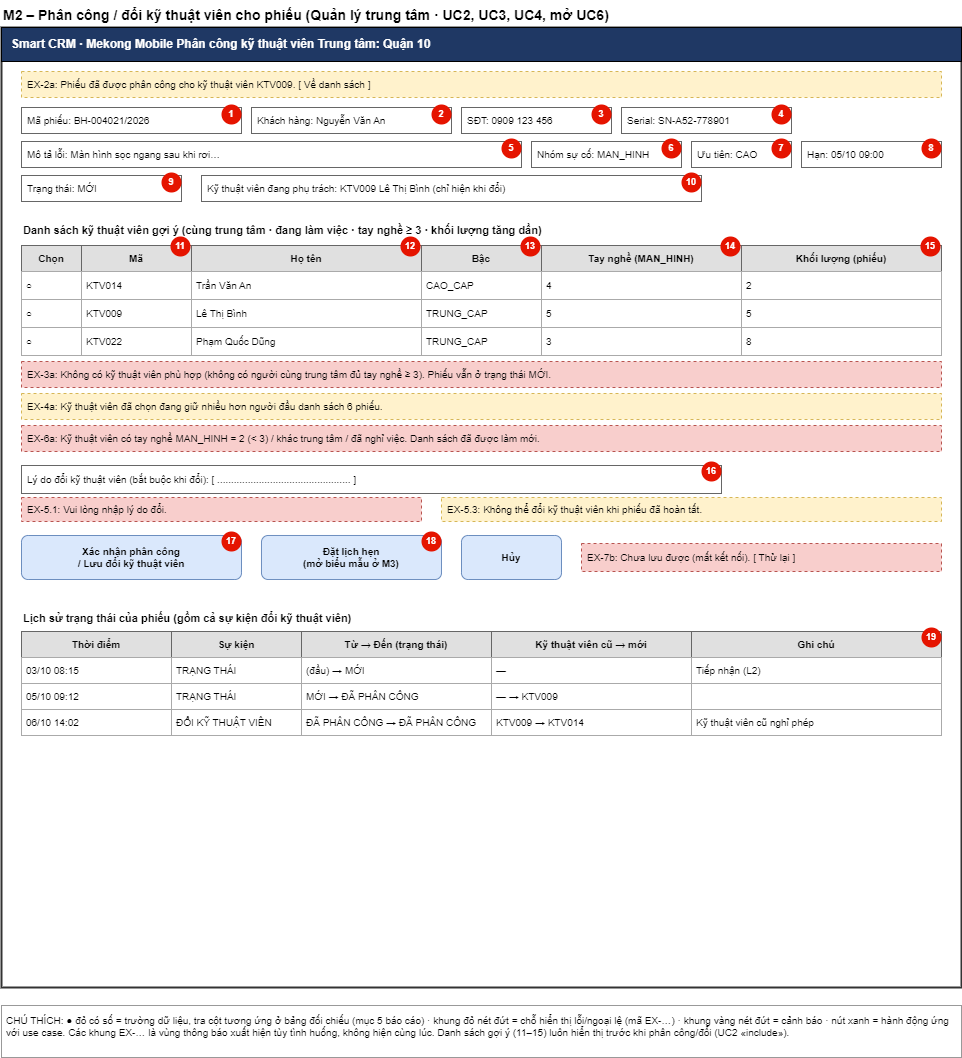

The diagram above was exported from draw.io. Its source (the exported page's mxGraphModel, read from the mxfile embedded in the PNG):
<mxGraphModel dx="1674" dy="836" grid="1" gridSize="10" guides="1" tooltips="1" connect="1" arrows="1" fold="1" page="1" pageScale="1" pageWidth="1000" pageHeight="1100" math="0" shadow="0">
  <root>
    <mxCell id="0" />
    <mxCell id="1" parent="0" />
    <mxCell id="c2" value="M2 – Phân công / đổi kỹ thuật viên cho phiếu (Quản lý trung tâm · UC2, UC3, UC4, mở UC6)" style="text;fontStyle=1;fontSize=14;html=1;" parent="1" vertex="1">
      <mxGeometry x="20" y="5" width="900" height="22" as="geometry" />
    </mxCell>
    <mxCell id="c3" value="" style="rounded=0;whiteSpace=wrap;fillColor=#ffffff;strokeColor=#333333;strokeWidth=2;html=1;" parent="1" vertex="1">
      <mxGeometry x="20" y="32" width="960" height="960" as="geometry" />
    </mxCell>
    <mxCell id="c4" value="Smart CRM · Mekong Mobile        Phân công kỹ thuật viên        Trung tâm: Quận 10" style="rounded=0;whiteSpace=wrap;fillColor=#1f3864;fontColor=#ffffff;fontStyle=1;align=left;spacingLeft=8;fontSize=12;html=1;" parent="1" vertex="1">
      <mxGeometry x="20" y="32" width="960" height="34" as="geometry" />
    </mxCell>
    <mxCell id="c5" value="EX-2a: Phiếu đã được phân công cho kỹ thuật viên KTV009.   [ Về danh sách ]" style="rounded=0;whiteSpace=wrap;fillColor=#fff2cc;strokeColor=#d6b656;fontSize=10;align=left;spacingLeft=4;dashed=1;html=1;" parent="1" vertex="1">
      <mxGeometry x="40" y="76" width="920" height="26" as="geometry" />
    </mxCell>
    <mxCell id="c6" value="Mã phiếu: BH-004021/2026" style="rounded=0;whiteSpace=wrap;fillColor=#ffffff;strokeColor=#666666;fontSize=10;align=left;spacingLeft=4;html=1;" parent="1" vertex="1">
      <mxGeometry x="40" y="112" width="220" height="26" as="geometry" />
    </mxCell>
    <mxCell id="c7" value="1" style="ellipse;whiteSpace=wrap;fillColor=#e51400;strokeColor=none;fontColor=#ffffff;fontSize=9;fontStyle=1;align=center;html=1;" parent="1" vertex="1">
      <mxGeometry x="240" y="109" width="20" height="20" as="geometry" />
    </mxCell>
    <mxCell id="c8" value="Khách hàng: Nguyễn Văn An" style="rounded=0;whiteSpace=wrap;fillColor=#ffffff;strokeColor=#666666;fontSize=10;align=left;spacingLeft=4;html=1;" parent="1" vertex="1">
      <mxGeometry x="270" y="112" width="200" height="26" as="geometry" />
    </mxCell>
    <mxCell id="c9" value="2" style="ellipse;whiteSpace=wrap;fillColor=#e51400;strokeColor=none;fontColor=#ffffff;fontSize=9;fontStyle=1;align=center;html=1;" parent="1" vertex="1">
      <mxGeometry x="450" y="109" width="20" height="20" as="geometry" />
    </mxCell>
    <mxCell id="c10" value="SĐT: 0909 123 456" style="rounded=0;whiteSpace=wrap;fillColor=#ffffff;strokeColor=#666666;fontSize=10;align=left;spacingLeft=4;html=1;" parent="1" vertex="1">
      <mxGeometry x="480" y="112" width="150" height="26" as="geometry" />
    </mxCell>
    <mxCell id="c11" value="3" style="ellipse;whiteSpace=wrap;fillColor=#e51400;strokeColor=none;fontColor=#ffffff;fontSize=9;fontStyle=1;align=center;html=1;" parent="1" vertex="1">
      <mxGeometry x="610" y="109" width="20" height="20" as="geometry" />
    </mxCell>
    <mxCell id="c12" value="Serial: SN-A52-778901" style="rounded=0;whiteSpace=wrap;fillColor=#ffffff;strokeColor=#666666;fontSize=10;align=left;spacingLeft=4;html=1;" parent="1" vertex="1">
      <mxGeometry x="640" y="112" width="170" height="26" as="geometry" />
    </mxCell>
    <mxCell id="c13" value="4" style="ellipse;whiteSpace=wrap;fillColor=#e51400;strokeColor=none;fontColor=#ffffff;fontSize=9;fontStyle=1;align=center;html=1;" parent="1" vertex="1">
      <mxGeometry x="790" y="109" width="20" height="20" as="geometry" />
    </mxCell>
    <mxCell id="c14" value="Mô tả lỗi: Màn hình sọc ngang sau khi rơi…" style="rounded=0;whiteSpace=wrap;fillColor=#ffffff;strokeColor=#666666;fontSize=10;align=left;spacingLeft=4;html=1;" parent="1" vertex="1">
      <mxGeometry x="40" y="146" width="500" height="26" as="geometry" />
    </mxCell>
    <mxCell id="c15" value="5" style="ellipse;whiteSpace=wrap;fillColor=#e51400;strokeColor=none;fontColor=#ffffff;fontSize=9;fontStyle=1;align=center;html=1;" parent="1" vertex="1">
      <mxGeometry x="520" y="143" width="20" height="20" as="geometry" />
    </mxCell>
    <mxCell id="c16" value="Nhóm sự cố: MAN_HINH" style="rounded=0;whiteSpace=wrap;fillColor=#ffffff;strokeColor=#666666;fontSize=10;align=left;spacingLeft=4;html=1;" parent="1" vertex="1">
      <mxGeometry x="550" y="146" width="150" height="26" as="geometry" />
    </mxCell>
    <mxCell id="c17" value="6" style="ellipse;whiteSpace=wrap;fillColor=#e51400;strokeColor=none;fontColor=#ffffff;fontSize=9;fontStyle=1;align=center;html=1;" parent="1" vertex="1">
      <mxGeometry x="680" y="143" width="20" height="20" as="geometry" />
    </mxCell>
    <mxCell id="c18" value="Ưu tiên: CAO" style="rounded=0;whiteSpace=wrap;fillColor=#ffffff;strokeColor=#666666;fontSize=10;align=left;spacingLeft=4;html=1;" parent="1" vertex="1">
      <mxGeometry x="710" y="146" width="100" height="26" as="geometry" />
    </mxCell>
    <mxCell id="c19" value="7" style="ellipse;whiteSpace=wrap;fillColor=#e51400;strokeColor=none;fontColor=#ffffff;fontSize=9;fontStyle=1;align=center;html=1;" parent="1" vertex="1">
      <mxGeometry x="790" y="143" width="20" height="20" as="geometry" />
    </mxCell>
    <mxCell id="c20" value="Hạn: 05/10 09:00" style="rounded=0;whiteSpace=wrap;fillColor=#ffffff;strokeColor=#666666;fontSize=10;align=left;spacingLeft=4;html=1;" parent="1" vertex="1">
      <mxGeometry x="820" y="146" width="140" height="26" as="geometry" />
    </mxCell>
    <mxCell id="c21" value="8" style="ellipse;whiteSpace=wrap;fillColor=#e51400;strokeColor=none;fontColor=#ffffff;fontSize=9;fontStyle=1;align=center;html=1;" parent="1" vertex="1">
      <mxGeometry x="940" y="143" width="20" height="20" as="geometry" />
    </mxCell>
    <mxCell id="c22" value="Trạng thái: MỚI" style="rounded=0;whiteSpace=wrap;fillColor=#ffffff;strokeColor=#666666;fontSize=10;align=left;spacingLeft=4;html=1;" parent="1" vertex="1">
      <mxGeometry x="40" y="180" width="160" height="26" as="geometry" />
    </mxCell>
    <mxCell id="c23" value="9" style="ellipse;whiteSpace=wrap;fillColor=#e51400;strokeColor=none;fontColor=#ffffff;fontSize=9;fontStyle=1;align=center;html=1;" parent="1" vertex="1">
      <mxGeometry x="180" y="177" width="20" height="20" as="geometry" />
    </mxCell>
    <mxCell id="c24" value="Kỹ thuật viên đang phụ trách: KTV009 Lê Thị Bình (chỉ hiện khi đổi)" style="rounded=0;whiteSpace=wrap;fillColor=#ffffff;strokeColor=#666666;fontSize=10;align=left;spacingLeft=4;html=1;" parent="1" vertex="1">
      <mxGeometry x="220" y="180" width="500" height="26" as="geometry" />
    </mxCell>
    <mxCell id="c25" value="10" style="ellipse;whiteSpace=wrap;fillColor=#e51400;strokeColor=none;fontColor=#ffffff;fontSize=9;fontStyle=1;align=center;html=1;" parent="1" vertex="1">
      <mxGeometry x="700" y="177" width="20" height="20" as="geometry" />
    </mxCell>
    <mxCell id="c26" value="Danh sách kỹ thuật viên gợi ý (cùng trung tâm · đang làm việc · tay nghề ≥ 3 · khối lượng tăng dần)" style="text;fontStyle=1;fontSize=11;align=left;html=1;" parent="1" vertex="1">
      <mxGeometry x="40" y="222" width="920" height="22" as="geometry" />
    </mxCell>
    <mxCell id="c27" value="Chọn" style="rounded=0;whiteSpace=wrap;fillColor=#e0e0e0;strokeColor=#666666;fontSize=10;fontStyle=1;html=1;" parent="1" vertex="1">
      <mxGeometry x="40" y="250" width="60" height="26" as="geometry" />
    </mxCell>
    <mxCell id="c28" value="Mã" style="rounded=0;whiteSpace=wrap;fillColor=#e0e0e0;strokeColor=#666666;fontSize=10;fontStyle=1;html=1;" parent="1" vertex="1">
      <mxGeometry x="100" y="250" width="110" height="26" as="geometry" />
    </mxCell>
    <mxCell id="c29" value="11" style="ellipse;whiteSpace=wrap;fillColor=#e51400;strokeColor=none;fontColor=#ffffff;fontSize=9;fontStyle=1;align=center;html=1;" parent="1" vertex="1">
      <mxGeometry x="189" y="241" width="20" height="20" as="geometry" />
    </mxCell>
    <mxCell id="c30" value="Họ tên" style="rounded=0;whiteSpace=wrap;fillColor=#e0e0e0;strokeColor=#666666;fontSize=10;fontStyle=1;html=1;" parent="1" vertex="1">
      <mxGeometry x="210" y="250" width="230" height="26" as="geometry" />
    </mxCell>
    <mxCell id="c31" value="12" style="ellipse;whiteSpace=wrap;fillColor=#e51400;strokeColor=none;fontColor=#ffffff;fontSize=9;fontStyle=1;align=center;html=1;" parent="1" vertex="1">
      <mxGeometry x="419" y="241" width="20" height="20" as="geometry" />
    </mxCell>
    <mxCell id="c32" value="Bậc" style="rounded=0;whiteSpace=wrap;fillColor=#e0e0e0;strokeColor=#666666;fontSize=10;fontStyle=1;html=1;" parent="1" vertex="1">
      <mxGeometry x="440" y="250" width="120" height="26" as="geometry" />
    </mxCell>
    <mxCell id="c33" value="13" style="ellipse;whiteSpace=wrap;fillColor=#e51400;strokeColor=none;fontColor=#ffffff;fontSize=9;fontStyle=1;align=center;html=1;" parent="1" vertex="1">
      <mxGeometry x="539" y="241" width="20" height="20" as="geometry" />
    </mxCell>
    <mxCell id="c34" value="Tay nghề (MAN_HINH)" style="rounded=0;whiteSpace=wrap;fillColor=#e0e0e0;strokeColor=#666666;fontSize=10;fontStyle=1;html=1;" parent="1" vertex="1">
      <mxGeometry x="560" y="250" width="200" height="26" as="geometry" />
    </mxCell>
    <mxCell id="c35" value="14" style="ellipse;whiteSpace=wrap;fillColor=#e51400;strokeColor=none;fontColor=#ffffff;fontSize=9;fontStyle=1;align=center;html=1;" parent="1" vertex="1">
      <mxGeometry x="739" y="241" width="20" height="20" as="geometry" />
    </mxCell>
    <mxCell id="c36" value="Khối lượng (phiếu)" style="rounded=0;whiteSpace=wrap;fillColor=#e0e0e0;strokeColor=#666666;fontSize=10;fontStyle=1;html=1;" parent="1" vertex="1">
      <mxGeometry x="760" y="250" width="200" height="26" as="geometry" />
    </mxCell>
    <mxCell id="c37" value="15" style="ellipse;whiteSpace=wrap;fillColor=#e51400;strokeColor=none;fontColor=#ffffff;fontSize=9;fontStyle=1;align=center;html=1;" parent="1" vertex="1">
      <mxGeometry x="939" y="241" width="20" height="20" as="geometry" />
    </mxCell>
    <mxCell id="c38" value="○" style="rounded=0;whiteSpace=wrap;fillColor=#ffffff;strokeColor=#aaaaaa;fontSize=10;align=left;spacingLeft=3;html=1;" parent="1" vertex="1">
      <mxGeometry x="40" y="276" width="60" height="28" as="geometry" />
    </mxCell>
    <mxCell id="c39" value="KTV014" style="rounded=0;whiteSpace=wrap;fillColor=#ffffff;strokeColor=#aaaaaa;fontSize=10;align=left;spacingLeft=3;html=1;" parent="1" vertex="1">
      <mxGeometry x="100" y="276" width="110" height="28" as="geometry" />
    </mxCell>
    <mxCell id="c40" value="Trần Văn An" style="rounded=0;whiteSpace=wrap;fillColor=#ffffff;strokeColor=#aaaaaa;fontSize=10;align=left;spacingLeft=3;html=1;" parent="1" vertex="1">
      <mxGeometry x="210" y="276" width="230" height="28" as="geometry" />
    </mxCell>
    <mxCell id="c41" value="CAO_CAP" style="rounded=0;whiteSpace=wrap;fillColor=#ffffff;strokeColor=#aaaaaa;fontSize=10;align=left;spacingLeft=3;html=1;" parent="1" vertex="1">
      <mxGeometry x="440" y="276" width="120" height="28" as="geometry" />
    </mxCell>
    <mxCell id="c42" value="4" style="rounded=0;whiteSpace=wrap;fillColor=#ffffff;strokeColor=#aaaaaa;fontSize=10;align=left;spacingLeft=3;html=1;" parent="1" vertex="1">
      <mxGeometry x="560" y="276" width="200" height="28" as="geometry" />
    </mxCell>
    <mxCell id="c43" value="2" style="rounded=0;whiteSpace=wrap;fillColor=#ffffff;strokeColor=#aaaaaa;fontSize=10;align=left;spacingLeft=3;html=1;" parent="1" vertex="1">
      <mxGeometry x="760" y="276" width="200" height="28" as="geometry" />
    </mxCell>
    <mxCell id="c44" value="○" style="rounded=0;whiteSpace=wrap;fillColor=#ffffff;strokeColor=#aaaaaa;fontSize=10;align=left;spacingLeft=3;html=1;" parent="1" vertex="1">
      <mxGeometry x="40" y="304" width="60" height="28" as="geometry" />
    </mxCell>
    <mxCell id="c45" value="KTV009" style="rounded=0;whiteSpace=wrap;fillColor=#ffffff;strokeColor=#aaaaaa;fontSize=10;align=left;spacingLeft=3;html=1;" parent="1" vertex="1">
      <mxGeometry x="100" y="304" width="110" height="28" as="geometry" />
    </mxCell>
    <mxCell id="c46" value="Lê Thị Bình" style="rounded=0;whiteSpace=wrap;fillColor=#ffffff;strokeColor=#aaaaaa;fontSize=10;align=left;spacingLeft=3;html=1;" parent="1" vertex="1">
      <mxGeometry x="210" y="304" width="230" height="28" as="geometry" />
    </mxCell>
    <mxCell id="c47" value="TRUNG_CAP" style="rounded=0;whiteSpace=wrap;fillColor=#ffffff;strokeColor=#aaaaaa;fontSize=10;align=left;spacingLeft=3;html=1;" parent="1" vertex="1">
      <mxGeometry x="440" y="304" width="120" height="28" as="geometry" />
    </mxCell>
    <mxCell id="c48" value="5" style="rounded=0;whiteSpace=wrap;fillColor=#ffffff;strokeColor=#aaaaaa;fontSize=10;align=left;spacingLeft=3;html=1;" parent="1" vertex="1">
      <mxGeometry x="560" y="304" width="200" height="28" as="geometry" />
    </mxCell>
    <mxCell id="c49" value="5" style="rounded=0;whiteSpace=wrap;fillColor=#ffffff;strokeColor=#aaaaaa;fontSize=10;align=left;spacingLeft=3;html=1;" parent="1" vertex="1">
      <mxGeometry x="760" y="304" width="200" height="28" as="geometry" />
    </mxCell>
    <mxCell id="c50" value="○" style="rounded=0;whiteSpace=wrap;fillColor=#ffffff;strokeColor=#aaaaaa;fontSize=10;align=left;spacingLeft=3;html=1;" parent="1" vertex="1">
      <mxGeometry x="40" y="332" width="60" height="28" as="geometry" />
    </mxCell>
    <mxCell id="c51" value="KTV022" style="rounded=0;whiteSpace=wrap;fillColor=#ffffff;strokeColor=#aaaaaa;fontSize=10;align=left;spacingLeft=3;html=1;" parent="1" vertex="1">
      <mxGeometry x="100" y="332" width="110" height="28" as="geometry" />
    </mxCell>
    <mxCell id="c52" value="Phạm Quốc Dũng" style="rounded=0;whiteSpace=wrap;fillColor=#ffffff;strokeColor=#aaaaaa;fontSize=10;align=left;spacingLeft=3;html=1;" parent="1" vertex="1">
      <mxGeometry x="210" y="332" width="230" height="28" as="geometry" />
    </mxCell>
    <mxCell id="c53" value="TRUNG_CAP" style="rounded=0;whiteSpace=wrap;fillColor=#ffffff;strokeColor=#aaaaaa;fontSize=10;align=left;spacingLeft=3;html=1;" parent="1" vertex="1">
      <mxGeometry x="440" y="332" width="120" height="28" as="geometry" />
    </mxCell>
    <mxCell id="c54" value="3" style="rounded=0;whiteSpace=wrap;fillColor=#ffffff;strokeColor=#aaaaaa;fontSize=10;align=left;spacingLeft=3;html=1;" parent="1" vertex="1">
      <mxGeometry x="560" y="332" width="200" height="28" as="geometry" />
    </mxCell>
    <mxCell id="c55" value="8" style="rounded=0;whiteSpace=wrap;fillColor=#ffffff;strokeColor=#aaaaaa;fontSize=10;align=left;spacingLeft=3;html=1;" parent="1" vertex="1">
      <mxGeometry x="760" y="332" width="200" height="28" as="geometry" />
    </mxCell>
    <mxCell id="c56" value="EX-3a: Không có kỹ thuật viên phù hợp (không có người cùng trung tâm đủ tay nghề ≥ 3). Phiếu vẫn ở trạng thái MỚI." style="rounded=0;whiteSpace=wrap;fillColor=#f8cecc;strokeColor=#b85450;fontSize=10;align=left;spacingLeft=4;dashed=1;html=1;" parent="1" vertex="1">
      <mxGeometry x="40" y="366" width="920" height="26" as="geometry" />
    </mxCell>
    <mxCell id="c57" value="EX-4a: Kỹ thuật viên đã chọn đang giữ nhiều hơn người đầu danh sách 6 phiếu." style="rounded=0;whiteSpace=wrap;fillColor=#fff2cc;strokeColor=#d6b656;fontSize=10;align=left;spacingLeft=4;dashed=1;html=1;" parent="1" vertex="1">
      <mxGeometry x="40" y="398" width="920" height="26" as="geometry" />
    </mxCell>
    <mxCell id="c58" value="EX-6a: Kỹ thuật viên có tay nghề MAN_HINH = 2 (&amp;lt; 3) / khác trung tâm / đã nghỉ việc. Danh sách đã được làm mới." style="rounded=0;whiteSpace=wrap;fillColor=#f8cecc;strokeColor=#b85450;fontSize=10;align=left;spacingLeft=4;dashed=1;html=1;" parent="1" vertex="1">
      <mxGeometry x="40" y="430" width="920" height="26" as="geometry" />
    </mxCell>
    <mxCell id="c59" value="Lý do đổi kỹ thuật viên (bắt buộc khi đổi): [ ................................................ ]" style="rounded=0;whiteSpace=wrap;fillColor=#ffffff;strokeColor=#666666;fontSize=10;align=left;spacingLeft=4;html=1;" parent="1" vertex="1">
      <mxGeometry x="40" y="470" width="700" height="28" as="geometry" />
    </mxCell>
    <mxCell id="c60" value="16" style="ellipse;whiteSpace=wrap;fillColor=#e51400;strokeColor=none;fontColor=#ffffff;fontSize=9;fontStyle=1;align=center;html=1;" parent="1" vertex="1">
      <mxGeometry x="720" y="466" width="20" height="20" as="geometry" />
    </mxCell>
    <mxCell id="c61" value="EX-5.1: Vui lòng nhập lý do đổi." style="rounded=0;whiteSpace=wrap;fillColor=#f8cecc;strokeColor=#b85450;fontSize=10;align=left;spacingLeft=4;dashed=1;html=1;" parent="1" vertex="1">
      <mxGeometry x="40" y="502" width="400" height="24" as="geometry" />
    </mxCell>
    <mxCell id="c62" value="EX-5.3: Không thể đổi kỹ thuật viên khi phiếu đã hoàn tất." style="rounded=0;whiteSpace=wrap;fillColor=#fff2cc;strokeColor=#d6b656;fontSize=10;align=left;spacingLeft=4;dashed=1;html=1;" parent="1" vertex="1">
      <mxGeometry x="460" y="502" width="500" height="24" as="geometry" />
    </mxCell>
    <mxCell id="c63" value="Xác nhận phân công&lt;br&gt;/ Lưu đổi kỹ thuật viên" style="rounded=1;whiteSpace=wrap;fillColor=#dae8fc;strokeColor=#6c8ebf;fontSize=10;fontStyle=1;html=1;" parent="1" vertex="1">
      <mxGeometry x="40" y="540" width="220" height="44" as="geometry" />
    </mxCell>
    <mxCell id="c64" value="17" style="ellipse;whiteSpace=wrap;fillColor=#e51400;strokeColor=none;fontColor=#ffffff;fontSize=9;fontStyle=1;align=center;html=1;" parent="1" vertex="1">
      <mxGeometry x="240" y="536" width="20" height="20" as="geometry" />
    </mxCell>
    <mxCell id="c65" value="Đặt lịch hẹn&lt;br&gt;(mở biểu mẫu ở M3)" style="rounded=1;whiteSpace=wrap;fillColor=#dae8fc;strokeColor=#6c8ebf;fontSize=10;fontStyle=1;html=1;" parent="1" vertex="1">
      <mxGeometry x="280" y="540" width="180" height="44" as="geometry" />
    </mxCell>
    <mxCell id="c66" value="18" style="ellipse;whiteSpace=wrap;fillColor=#e51400;strokeColor=none;fontColor=#ffffff;fontSize=9;fontStyle=1;align=center;html=1;" parent="1" vertex="1">
      <mxGeometry x="440" y="536" width="20" height="20" as="geometry" />
    </mxCell>
    <mxCell id="c67" value="Hủy" style="rounded=1;whiteSpace=wrap;fillColor=#dae8fc;strokeColor=#6c8ebf;fontSize=10;fontStyle=1;html=1;" parent="1" vertex="1">
      <mxGeometry x="480" y="540" width="100" height="44" as="geometry" />
    </mxCell>
    <mxCell id="c68" value="EX-7b: Chưa lưu được (mất kết nối).   [ Thử lại ]" style="rounded=0;whiteSpace=wrap;fillColor=#f8cecc;strokeColor=#b85450;fontSize=10;align=left;spacingLeft=4;dashed=1;html=1;" parent="1" vertex="1">
      <mxGeometry x="600" y="548" width="360" height="28" as="geometry" />
    </mxCell>
    <mxCell id="c69" value="Lịch sử trạng thái của phiếu (gồm cả sự kiện đổi kỹ thuật viên)" style="text;fontStyle=1;fontSize=11;align=left;html=1;" parent="1" vertex="1">
      <mxGeometry x="40" y="610" width="920" height="22" as="geometry" />
    </mxCell>
    <mxCell id="c70" value="Thời điểm" style="rounded=0;whiteSpace=wrap;fillColor=#e0e0e0;strokeColor=#666666;fontSize=10;fontStyle=1;html=1;" parent="1" vertex="1">
      <mxGeometry x="40" y="636" width="150" height="26" as="geometry" />
    </mxCell>
    <mxCell id="c71" value="Sự kiện" style="rounded=0;whiteSpace=wrap;fillColor=#e0e0e0;strokeColor=#666666;fontSize=10;fontStyle=1;html=1;" parent="1" vertex="1">
      <mxGeometry x="190" y="636" width="130" height="26" as="geometry" />
    </mxCell>
    <mxCell id="c72" value="Từ → Đến (trạng thái)" style="rounded=0;whiteSpace=wrap;fillColor=#e0e0e0;strokeColor=#666666;fontSize=10;fontStyle=1;html=1;" parent="1" vertex="1">
      <mxGeometry x="320" y="636" width="190" height="26" as="geometry" />
    </mxCell>
    <mxCell id="c73" value="Kỹ thuật viên cũ → mới" style="rounded=0;whiteSpace=wrap;fillColor=#e0e0e0;strokeColor=#666666;fontSize=10;fontStyle=1;html=1;" parent="1" vertex="1">
      <mxGeometry x="510" y="636" width="200" height="26" as="geometry" />
    </mxCell>
    <mxCell id="c74" value="Ghi chú" style="rounded=0;whiteSpace=wrap;fillColor=#e0e0e0;strokeColor=#666666;fontSize=10;fontStyle=1;html=1;" parent="1" vertex="1">
      <mxGeometry x="710" y="636" width="250" height="26" as="geometry" />
    </mxCell>
    <mxCell id="c75" value="19" style="ellipse;whiteSpace=wrap;fillColor=#e51400;strokeColor=none;fontColor=#ffffff;fontSize=9;fontStyle=1;align=center;html=1;" parent="1" vertex="1">
      <mxGeometry x="940" y="632" width="20" height="20" as="geometry" />
    </mxCell>
    <mxCell id="c76" value="03/10 08:15" style="rounded=0;whiteSpace=wrap;fillColor=#ffffff;strokeColor=#aaaaaa;fontSize=10;align=left;spacingLeft=3;html=1;" parent="1" vertex="1">
      <mxGeometry x="40" y="662" width="150" height="26" as="geometry" />
    </mxCell>
    <mxCell id="c77" value="TRẠNG THÁI" style="rounded=0;whiteSpace=wrap;fillColor=#ffffff;strokeColor=#aaaaaa;fontSize=10;align=left;spacingLeft=3;html=1;" parent="1" vertex="1">
      <mxGeometry x="190" y="662" width="130" height="26" as="geometry" />
    </mxCell>
    <mxCell id="c78" value="(đầu) → MỚI" style="rounded=0;whiteSpace=wrap;fillColor=#ffffff;strokeColor=#aaaaaa;fontSize=10;align=left;spacingLeft=3;html=1;" parent="1" vertex="1">
      <mxGeometry x="320" y="662" width="190" height="26" as="geometry" />
    </mxCell>
    <mxCell id="c79" value="—" style="rounded=0;whiteSpace=wrap;fillColor=#ffffff;strokeColor=#aaaaaa;fontSize=10;align=left;spacingLeft=3;html=1;" parent="1" vertex="1">
      <mxGeometry x="510" y="662" width="200" height="26" as="geometry" />
    </mxCell>
    <mxCell id="c80" value="Tiếp nhận (L2)" style="rounded=0;whiteSpace=wrap;fillColor=#ffffff;strokeColor=#aaaaaa;fontSize=10;align=left;spacingLeft=3;html=1;" parent="1" vertex="1">
      <mxGeometry x="710" y="662" width="250" height="26" as="geometry" />
    </mxCell>
    <mxCell id="c81" value="05/10 09:12" style="rounded=0;whiteSpace=wrap;fillColor=#ffffff;strokeColor=#aaaaaa;fontSize=10;align=left;spacingLeft=3;html=1;" parent="1" vertex="1">
      <mxGeometry x="40" y="688" width="150" height="26" as="geometry" />
    </mxCell>
    <mxCell id="c82" value="TRẠNG THÁI" style="rounded=0;whiteSpace=wrap;fillColor=#ffffff;strokeColor=#aaaaaa;fontSize=10;align=left;spacingLeft=3;html=1;" parent="1" vertex="1">
      <mxGeometry x="190" y="688" width="130" height="26" as="geometry" />
    </mxCell>
    <mxCell id="c83" value="MỚI → ĐÃ PHÂN CÔNG" style="rounded=0;whiteSpace=wrap;fillColor=#ffffff;strokeColor=#aaaaaa;fontSize=10;align=left;spacingLeft=3;html=1;" parent="1" vertex="1">
      <mxGeometry x="320" y="688" width="190" height="26" as="geometry" />
    </mxCell>
    <mxCell id="c84" value="— → KTV009" style="rounded=0;whiteSpace=wrap;fillColor=#ffffff;strokeColor=#aaaaaa;fontSize=10;align=left;spacingLeft=3;html=1;" parent="1" vertex="1">
      <mxGeometry x="510" y="688" width="200" height="26" as="geometry" />
    </mxCell>
    <mxCell id="c85" value="" style="rounded=0;whiteSpace=wrap;fillColor=#ffffff;strokeColor=#aaaaaa;fontSize=10;align=left;spacingLeft=3;html=1;" parent="1" vertex="1">
      <mxGeometry x="710" y="688" width="250" height="26" as="geometry" />
    </mxCell>
    <mxCell id="c86" value="06/10 14:02" style="rounded=0;whiteSpace=wrap;fillColor=#ffffff;strokeColor=#aaaaaa;fontSize=10;align=left;spacingLeft=3;html=1;" parent="1" vertex="1">
      <mxGeometry x="40" y="714" width="150" height="26" as="geometry" />
    </mxCell>
    <mxCell id="c87" value="ĐỔI KỸ THUẬT VIÊN" style="rounded=0;whiteSpace=wrap;fillColor=#ffffff;strokeColor=#aaaaaa;fontSize=10;align=left;spacingLeft=3;html=1;" parent="1" vertex="1">
      <mxGeometry x="190" y="714" width="130" height="26" as="geometry" />
    </mxCell>
    <mxCell id="c88" value="ĐÃ PHÂN CÔNG → ĐÃ PHÂN CÔNG" style="rounded=0;whiteSpace=wrap;fillColor=#ffffff;strokeColor=#aaaaaa;fontSize=10;align=left;spacingLeft=3;html=1;" parent="1" vertex="1">
      <mxGeometry x="320" y="714" width="190" height="26" as="geometry" />
    </mxCell>
    <mxCell id="c89" value="KTV009 → KTV014" style="rounded=0;whiteSpace=wrap;fillColor=#ffffff;strokeColor=#aaaaaa;fontSize=10;align=left;spacingLeft=3;html=1;" parent="1" vertex="1">
      <mxGeometry x="510" y="714" width="200" height="26" as="geometry" />
    </mxCell>
    <mxCell id="c90" value="Kỹ thuật viên cũ nghỉ phép" style="rounded=0;whiteSpace=wrap;fillColor=#ffffff;strokeColor=#aaaaaa;fontSize=10;align=left;spacingLeft=3;html=1;" parent="1" vertex="1">
      <mxGeometry x="710" y="714" width="250" height="26" as="geometry" />
    </mxCell>
    <mxCell id="c91" value="CHÚ THÍCH: ● đỏ có số = trường dữ liệu, tra cột tương ứng ở bảng đối chiếu (mục 5 báo cáo) · khung đỏ nét đứt = chỗ hiển thị lỗi/ngoại lệ (mã EX-…) · khung vàng nét đứt = cảnh báo · nút xanh = hành động ứng với use case. Các khung EX-… là vùng thông báo xuất hiện tùy tình huống, không hiện cùng lúc. Danh sách gợi ý (11–15) luôn hiển thị trước khi phân công/đổi (UC2 «include»)." style="text;whiteSpace=wrap;align=left;verticalAlign=top;fontSize=10;strokeColor=#999999;spacing=5;html=1;" parent="1" vertex="1">
      <mxGeometry x="20" y="1010" width="960" height="52" as="geometry" />
    </mxCell>
  </root>
</mxGraphModel>